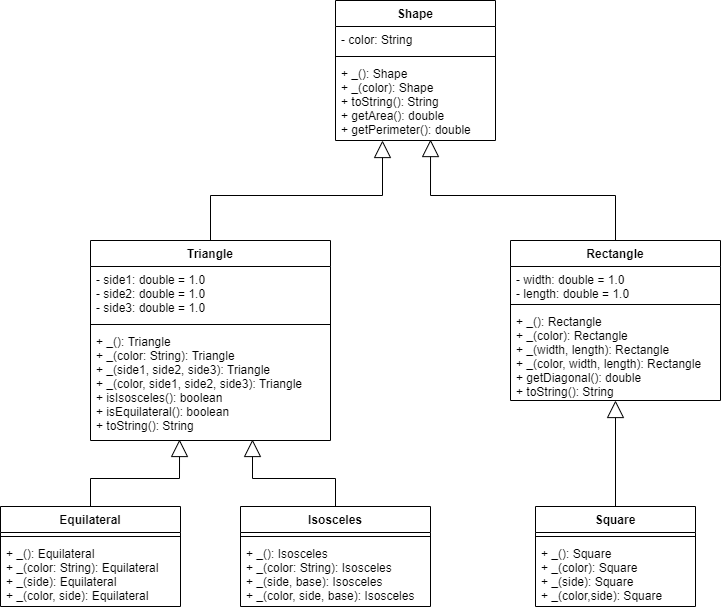

The diagram above was exported from draw.io. Its source (the exported page's mxGraphModel, read from the mxfile embedded in the PNG):
<mxGraphModel dx="1422" dy="762" grid="1" gridSize="10" guides="1" tooltips="1" connect="1" arrows="1" fold="1" page="1" pageScale="1" pageWidth="850" pageHeight="1100" math="0" shadow="0">
  <root>
    <mxCell id="0" />
    <mxCell id="1" parent="0" />
    <mxCell id="ZxkqRWiAtWSfLT0Kc_PC-2" value="Shape" style="swimlane;fontStyle=1;align=center;verticalAlign=top;childLayout=stackLayout;horizontal=1;startSize=26;horizontalStack=0;resizeParent=1;resizeParentMax=0;resizeLast=0;collapsible=1;marginBottom=0;" parent="1" vertex="1">
      <mxGeometry x="345" y="40" width="160" height="140" as="geometry" />
    </mxCell>
    <mxCell id="ZxkqRWiAtWSfLT0Kc_PC-3" value="- color: String" style="text;strokeColor=none;fillColor=none;align=left;verticalAlign=top;spacingLeft=4;spacingRight=4;overflow=hidden;rotatable=0;points=[[0,0.5],[1,0.5]];portConstraint=eastwest;" parent="ZxkqRWiAtWSfLT0Kc_PC-2" vertex="1">
      <mxGeometry y="26" width="160" height="26" as="geometry" />
    </mxCell>
    <mxCell id="ZxkqRWiAtWSfLT0Kc_PC-4" value="" style="line;strokeWidth=1;fillColor=none;align=left;verticalAlign=middle;spacingTop=-1;spacingLeft=3;spacingRight=3;rotatable=0;labelPosition=right;points=[];portConstraint=eastwest;" parent="ZxkqRWiAtWSfLT0Kc_PC-2" vertex="1">
      <mxGeometry y="52" width="160" height="8" as="geometry" />
    </mxCell>
    <mxCell id="ZxkqRWiAtWSfLT0Kc_PC-5" value="+ _(): Shape&#10;+ _(color): Shape&#10;+ toString(): String&#10;+ getArea(): double&#10;+ getPerimeter(): double" style="text;strokeColor=none;fillColor=none;align=left;verticalAlign=top;spacingLeft=4;spacingRight=4;overflow=hidden;rotatable=0;points=[[0,0.5],[1,0.5]];portConstraint=eastwest;" parent="ZxkqRWiAtWSfLT0Kc_PC-2" vertex="1">
      <mxGeometry y="60" width="160" height="80" as="geometry" />
    </mxCell>
    <mxCell id="ZxkqRWiAtWSfLT0Kc_PC-10" style="edgeStyle=orthogonalEdgeStyle;rounded=0;orthogonalLoop=1;jettySize=auto;html=1;startArrow=none;startFill=0;endArrow=block;endFill=0;strokeWidth=1;jumpSize=6;endSize=15;" parent="1" source="ZxkqRWiAtWSfLT0Kc_PC-6" target="ZxkqRWiAtWSfLT0Kc_PC-5" edge="1">
      <mxGeometry relative="1" as="geometry">
        <Array as="points">
          <mxPoint x="220" y="235" />
          <mxPoint x="392" y="235" />
        </Array>
      </mxGeometry>
    </mxCell>
    <mxCell id="ZxkqRWiAtWSfLT0Kc_PC-6" value="Triangle" style="swimlane;fontStyle=1;align=center;verticalAlign=top;childLayout=stackLayout;horizontal=1;startSize=26;horizontalStack=0;resizeParent=1;resizeParentMax=0;resizeLast=0;collapsible=1;marginBottom=0;" parent="1" vertex="1">
      <mxGeometry x="100" y="280" width="240" height="200" as="geometry" />
    </mxCell>
    <mxCell id="ZxkqRWiAtWSfLT0Kc_PC-7" value="- side1: double = 1.0&#10;- side2: double = 1.0&#10;- side3: double = 1.0" style="text;strokeColor=none;fillColor=none;align=left;verticalAlign=top;spacingLeft=4;spacingRight=4;overflow=hidden;rotatable=0;points=[[0,0.5],[1,0.5]];portConstraint=eastwest;" parent="ZxkqRWiAtWSfLT0Kc_PC-6" vertex="1">
      <mxGeometry y="26" width="240" height="54" as="geometry" />
    </mxCell>
    <mxCell id="ZxkqRWiAtWSfLT0Kc_PC-8" value="" style="line;strokeWidth=1;fillColor=none;align=left;verticalAlign=middle;spacingTop=-1;spacingLeft=3;spacingRight=3;rotatable=0;labelPosition=right;points=[];portConstraint=eastwest;" parent="ZxkqRWiAtWSfLT0Kc_PC-6" vertex="1">
      <mxGeometry y="80" width="240" height="8" as="geometry" />
    </mxCell>
    <mxCell id="ZxkqRWiAtWSfLT0Kc_PC-9" value="+ _(): Triangle&#10;+ _(color: String): Triangle&#10;+ _(side1, side2, side3): Triangle&#10;+ _(color, side1, side2, side3): Triangle&#10;+ isIsosceles(): boolean&#10;+ isEquilateral(): boolean&#10;+ toString(): String" style="text;strokeColor=none;fillColor=none;align=left;verticalAlign=top;spacingLeft=4;spacingRight=4;overflow=hidden;rotatable=0;points=[[0,0.5],[1,0.5]];portConstraint=eastwest;" parent="ZxkqRWiAtWSfLT0Kc_PC-6" vertex="1">
      <mxGeometry y="88" width="240" height="112" as="geometry" />
    </mxCell>
    <mxCell id="ZxkqRWiAtWSfLT0Kc_PC-15" style="edgeStyle=orthogonalEdgeStyle;rounded=0;jumpSize=6;orthogonalLoop=1;jettySize=auto;html=1;entryX=0.594;entryY=0.988;entryDx=0;entryDy=0;entryPerimeter=0;startArrow=none;startFill=0;endArrow=block;endFill=0;endSize=15;strokeWidth=1;" parent="1" source="ZxkqRWiAtWSfLT0Kc_PC-11" target="ZxkqRWiAtWSfLT0Kc_PC-5" edge="1">
      <mxGeometry relative="1" as="geometry" />
    </mxCell>
    <mxCell id="ZxkqRWiAtWSfLT0Kc_PC-11" value="Rectangle" style="swimlane;fontStyle=1;align=center;verticalAlign=top;childLayout=stackLayout;horizontal=1;startSize=26;horizontalStack=0;resizeParent=1;resizeParentMax=0;resizeLast=0;collapsible=1;marginBottom=0;" parent="1" vertex="1">
      <mxGeometry x="520" y="280" width="210" height="160" as="geometry" />
    </mxCell>
    <mxCell id="ZxkqRWiAtWSfLT0Kc_PC-12" value="- width: double = 1.0&#10;- length: double = 1.0" style="text;strokeColor=none;fillColor=none;align=left;verticalAlign=top;spacingLeft=4;spacingRight=4;overflow=hidden;rotatable=0;points=[[0,0.5],[1,0.5]];portConstraint=eastwest;" parent="ZxkqRWiAtWSfLT0Kc_PC-11" vertex="1">
      <mxGeometry y="26" width="210" height="34" as="geometry" />
    </mxCell>
    <mxCell id="ZxkqRWiAtWSfLT0Kc_PC-13" value="" style="line;strokeWidth=1;fillColor=none;align=left;verticalAlign=middle;spacingTop=-1;spacingLeft=3;spacingRight=3;rotatable=0;labelPosition=right;points=[];portConstraint=eastwest;" parent="ZxkqRWiAtWSfLT0Kc_PC-11" vertex="1">
      <mxGeometry y="60" width="210" height="8" as="geometry" />
    </mxCell>
    <mxCell id="ZxkqRWiAtWSfLT0Kc_PC-14" value="+ _(): Rectangle&#10;+ _(color): Rectangle&#10;+ _(width, length): Rectangle&#10;+ _(color, width, length): Rectangle&#10;+ getDiagonal(): double&#10;+ toString(): String" style="text;strokeColor=none;fillColor=none;align=left;verticalAlign=top;spacingLeft=4;spacingRight=4;overflow=hidden;rotatable=0;points=[[0,0.5],[1,0.5]];portConstraint=eastwest;" parent="ZxkqRWiAtWSfLT0Kc_PC-11" vertex="1">
      <mxGeometry y="68" width="210" height="92" as="geometry" />
    </mxCell>
    <mxCell id="ZxkqRWiAtWSfLT0Kc_PC-20" style="edgeStyle=orthogonalEdgeStyle;rounded=0;jumpSize=6;orthogonalLoop=1;jettySize=auto;html=1;entryX=0.5;entryY=1;entryDx=0;entryDy=0;entryPerimeter=0;startArrow=none;startFill=0;endArrow=block;endFill=0;endSize=15;strokeWidth=1;" parent="1" source="ZxkqRWiAtWSfLT0Kc_PC-16" target="ZxkqRWiAtWSfLT0Kc_PC-14" edge="1">
      <mxGeometry relative="1" as="geometry" />
    </mxCell>
    <mxCell id="ZxkqRWiAtWSfLT0Kc_PC-16" value="Square" style="swimlane;fontStyle=1;align=center;verticalAlign=top;childLayout=stackLayout;horizontal=1;startSize=26;horizontalStack=0;resizeParent=1;resizeParentMax=0;resizeLast=0;collapsible=1;marginBottom=0;" parent="1" vertex="1">
      <mxGeometry x="545" y="546" width="160" height="100" as="geometry" />
    </mxCell>
    <mxCell id="ZxkqRWiAtWSfLT0Kc_PC-18" value="" style="line;strokeWidth=1;fillColor=none;align=left;verticalAlign=middle;spacingTop=-1;spacingLeft=3;spacingRight=3;rotatable=0;labelPosition=right;points=[];portConstraint=eastwest;" parent="ZxkqRWiAtWSfLT0Kc_PC-16" vertex="1">
      <mxGeometry y="26" width="160" height="8" as="geometry" />
    </mxCell>
    <mxCell id="ZxkqRWiAtWSfLT0Kc_PC-19" value="+ _(): Square&#10;+ _(color): Square&#10;+ _(side): Square&#10;+ _(color,side): Square" style="text;strokeColor=none;fillColor=none;align=left;verticalAlign=top;spacingLeft=4;spacingRight=4;overflow=hidden;rotatable=0;points=[[0,0.5],[1,0.5]];portConstraint=eastwest;" parent="ZxkqRWiAtWSfLT0Kc_PC-16" vertex="1">
      <mxGeometry y="34" width="160" height="66" as="geometry" />
    </mxCell>
    <mxCell id="QTo77YyECdTroiyHyV28-9" style="edgeStyle=orthogonalEdgeStyle;rounded=0;orthogonalLoop=1;jettySize=auto;html=1;entryX=0.675;entryY=0.991;entryDx=0;entryDy=0;entryPerimeter=0;endArrow=block;endFill=0;endSize=15;" edge="1" parent="1" source="QTo77YyECdTroiyHyV28-1" target="ZxkqRWiAtWSfLT0Kc_PC-9">
      <mxGeometry relative="1" as="geometry" />
    </mxCell>
    <mxCell id="QTo77YyECdTroiyHyV28-1" value="Isosceles" style="swimlane;fontStyle=1;align=center;verticalAlign=top;childLayout=stackLayout;horizontal=1;startSize=26;horizontalStack=0;resizeParent=1;resizeParentMax=0;resizeLast=0;collapsible=1;marginBottom=0;" vertex="1" parent="1">
      <mxGeometry x="250" y="546" width="190" height="100" as="geometry" />
    </mxCell>
    <mxCell id="QTo77YyECdTroiyHyV28-3" value="" style="line;strokeWidth=1;fillColor=none;align=left;verticalAlign=middle;spacingTop=-1;spacingLeft=3;spacingRight=3;rotatable=0;labelPosition=right;points=[];portConstraint=eastwest;" vertex="1" parent="QTo77YyECdTroiyHyV28-1">
      <mxGeometry y="26" width="190" height="8" as="geometry" />
    </mxCell>
    <mxCell id="QTo77YyECdTroiyHyV28-4" value="+ _(): Isosceles&#10;+ _(color: String): Isosceles&#10;+ _(side, base): Isosceles&#10;+ _(color, side, base): Isosceles" style="text;strokeColor=none;fillColor=none;align=left;verticalAlign=top;spacingLeft=4;spacingRight=4;overflow=hidden;rotatable=0;points=[[0,0.5],[1,0.5]];portConstraint=eastwest;" vertex="1" parent="QTo77YyECdTroiyHyV28-1">
      <mxGeometry y="34" width="190" height="66" as="geometry" />
    </mxCell>
    <mxCell id="QTo77YyECdTroiyHyV28-10" style="edgeStyle=orthogonalEdgeStyle;rounded=0;orthogonalLoop=1;jettySize=auto;html=1;entryX=0.371;entryY=0.991;entryDx=0;entryDy=0;entryPerimeter=0;endArrow=block;endFill=0;endSize=15;" edge="1" parent="1" source="QTo77YyECdTroiyHyV28-5" target="ZxkqRWiAtWSfLT0Kc_PC-9">
      <mxGeometry relative="1" as="geometry" />
    </mxCell>
    <mxCell id="QTo77YyECdTroiyHyV28-5" value="Equilateral" style="swimlane;fontStyle=1;align=center;verticalAlign=top;childLayout=stackLayout;horizontal=1;startSize=26;horizontalStack=0;resizeParent=1;resizeParentMax=0;resizeLast=0;collapsible=1;marginBottom=0;" vertex="1" parent="1">
      <mxGeometry x="10" y="546" width="180" height="100" as="geometry" />
    </mxCell>
    <mxCell id="QTo77YyECdTroiyHyV28-7" value="" style="line;strokeWidth=1;fillColor=none;align=left;verticalAlign=middle;spacingTop=-1;spacingLeft=3;spacingRight=3;rotatable=0;labelPosition=right;points=[];portConstraint=eastwest;" vertex="1" parent="QTo77YyECdTroiyHyV28-5">
      <mxGeometry y="26" width="180" height="8" as="geometry" />
    </mxCell>
    <mxCell id="QTo77YyECdTroiyHyV28-8" value="+ _(): Equilateral&#10;+ _(color: String): Equilateral&#10;+ _(side): Equilateral&#10;+ _(color, side): Equilateral " style="text;strokeColor=none;fillColor=none;align=left;verticalAlign=top;spacingLeft=4;spacingRight=4;overflow=hidden;rotatable=0;points=[[0,0.5],[1,0.5]];portConstraint=eastwest;" vertex="1" parent="QTo77YyECdTroiyHyV28-5">
      <mxGeometry y="34" width="180" height="66" as="geometry" />
    </mxCell>
  </root>
</mxGraphModel>